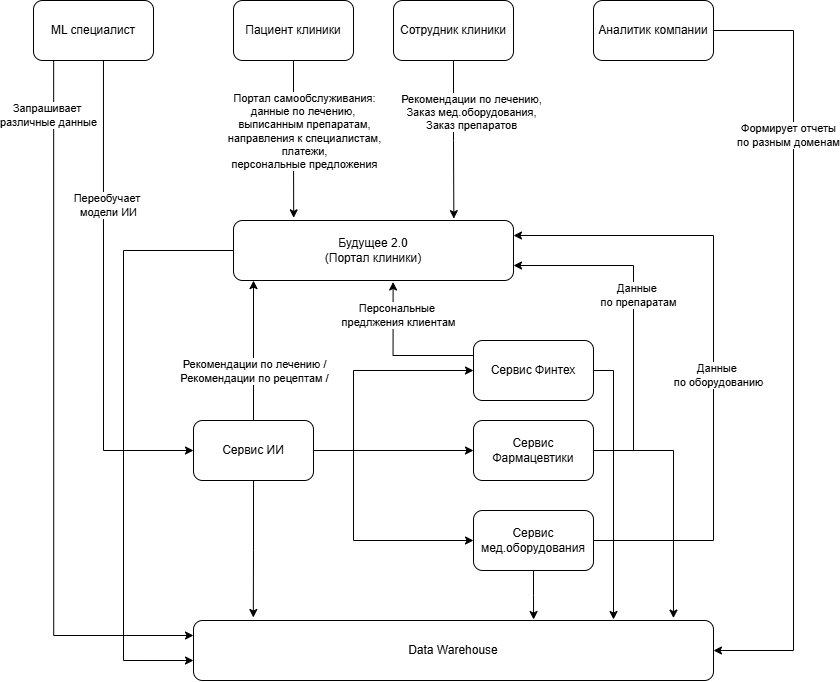

The diagram above was exported from draw.io. Its source (the exported page's mxGraphModel, read from the mxfile embedded in the PNG):
<mxGraphModel dx="2677" dy="934" grid="1" gridSize="10" guides="1" tooltips="1" connect="1" arrows="1" fold="1" page="1" pageScale="1" pageWidth="827" pageHeight="1169" math="0" shadow="0">
  <root>
    <mxCell id="0" />
    <mxCell id="1" parent="0" />
    <mxCell id="lUhLU4R9TQAHSMa_rPg--4" style="edgeStyle=orthogonalEdgeStyle;rounded=0;orthogonalLoop=1;jettySize=auto;html=1;exitX=0;exitY=0.5;exitDx=0;exitDy=0;entryX=0;entryY=0.667;entryDx=0;entryDy=0;entryPerimeter=0;" edge="1" parent="1" source="w_jysRJnu_GX03e_4apo-5" target="lUhLU4R9TQAHSMa_rPg--1">
      <mxGeometry relative="1" as="geometry">
        <mxPoint x="110" y="680" as="targetPoint" />
        <Array as="points">
          <mxPoint x="50" y="270" />
          <mxPoint x="50" y="680" />
        </Array>
      </mxGeometry>
    </mxCell>
    <mxCell id="w_jysRJnu_GX03e_4apo-5" value="Будущее 2.0 &lt;br&gt;(Портал клиники)" style="rounded=1;whiteSpace=wrap;html=1;" parent="1" vertex="1">
      <mxGeometry x="160" y="240" width="280" height="60" as="geometry" />
    </mxCell>
    <mxCell id="w_jysRJnu_GX03e_4apo-6" value="Сервис Финтех" style="rounded=1;whiteSpace=wrap;html=1;" parent="1" vertex="1">
      <mxGeometry x="400" y="360" width="120" height="60" as="geometry" />
    </mxCell>
    <mxCell id="w_jysRJnu_GX03e_4apo-39" style="edgeStyle=orthogonalEdgeStyle;rounded=0;orthogonalLoop=1;jettySize=auto;html=1;exitX=1;exitY=0.5;exitDx=0;exitDy=0;entryX=1;entryY=0.75;entryDx=0;entryDy=0;" parent="1" source="w_jysRJnu_GX03e_4apo-7" target="w_jysRJnu_GX03e_4apo-5" edge="1">
      <mxGeometry relative="1" as="geometry">
        <Array as="points">
          <mxPoint x="560" y="470" />
          <mxPoint x="560" y="285" />
        </Array>
      </mxGeometry>
    </mxCell>
    <mxCell id="lUhLU4R9TQAHSMa_rPg--6" style="edgeStyle=orthogonalEdgeStyle;rounded=0;orthogonalLoop=1;jettySize=auto;html=1;exitX=1;exitY=0.5;exitDx=0;exitDy=0;entryX=0.923;entryY=-0.04;entryDx=0;entryDy=0;entryPerimeter=0;" edge="1" parent="1" source="w_jysRJnu_GX03e_4apo-7" target="lUhLU4R9TQAHSMa_rPg--1">
      <mxGeometry relative="1" as="geometry">
        <mxPoint x="600" y="630" as="targetPoint" />
        <Array as="points">
          <mxPoint x="600" y="470" />
        </Array>
      </mxGeometry>
    </mxCell>
    <mxCell id="w_jysRJnu_GX03e_4apo-7" value="Сервис Фармацевтики" style="rounded=1;whiteSpace=wrap;html=1;" parent="1" vertex="1">
      <mxGeometry x="400" y="440" width="120" height="60" as="geometry" />
    </mxCell>
    <mxCell id="w_jysRJnu_GX03e_4apo-34" style="edgeStyle=orthogonalEdgeStyle;rounded=0;orthogonalLoop=1;jettySize=auto;html=1;exitX=1;exitY=0.5;exitDx=0;exitDy=0;entryX=0;entryY=0.5;entryDx=0;entryDy=0;" parent="1" source="w_jysRJnu_GX03e_4apo-16" target="w_jysRJnu_GX03e_4apo-6" edge="1">
      <mxGeometry relative="1" as="geometry">
        <mxPoint x="440" y="390.0000000000001" as="targetPoint" />
        <Array as="points">
          <mxPoint x="280" y="470" />
          <mxPoint x="280" y="390" />
        </Array>
      </mxGeometry>
    </mxCell>
    <mxCell id="w_jysRJnu_GX03e_4apo-35" style="edgeStyle=orthogonalEdgeStyle;rounded=0;orthogonalLoop=1;jettySize=auto;html=1;exitX=1;exitY=0.5;exitDx=0;exitDy=0;entryX=0;entryY=0.5;entryDx=0;entryDy=0;" parent="1" source="w_jysRJnu_GX03e_4apo-16" target="w_jysRJnu_GX03e_4apo-17" edge="1">
      <mxGeometry relative="1" as="geometry">
        <Array as="points">
          <mxPoint x="280" y="470" />
          <mxPoint x="280" y="560" />
        </Array>
      </mxGeometry>
    </mxCell>
    <mxCell id="w_jysRJnu_GX03e_4apo-36" style="edgeStyle=orthogonalEdgeStyle;rounded=0;orthogonalLoop=1;jettySize=auto;html=1;exitX=1;exitY=0.5;exitDx=0;exitDy=0;entryX=0;entryY=0.5;entryDx=0;entryDy=0;" parent="1" source="w_jysRJnu_GX03e_4apo-16" target="w_jysRJnu_GX03e_4apo-7" edge="1">
      <mxGeometry relative="1" as="geometry" />
    </mxCell>
    <mxCell id="w_jysRJnu_GX03e_4apo-16" value="Сервис ИИ" style="rounded=1;whiteSpace=wrap;html=1;" parent="1" vertex="1">
      <mxGeometry x="120" y="440" width="120" height="60" as="geometry" />
    </mxCell>
    <mxCell id="w_jysRJnu_GX03e_4apo-41" style="edgeStyle=orthogonalEdgeStyle;rounded=0;orthogonalLoop=1;jettySize=auto;html=1;exitX=1;exitY=0.5;exitDx=0;exitDy=0;entryX=1;entryY=0.25;entryDx=0;entryDy=0;" parent="1" source="w_jysRJnu_GX03e_4apo-17" target="w_jysRJnu_GX03e_4apo-5" edge="1">
      <mxGeometry relative="1" as="geometry">
        <Array as="points">
          <mxPoint x="640" y="560" />
          <mxPoint x="640" y="255" />
        </Array>
      </mxGeometry>
    </mxCell>
    <mxCell id="w_jysRJnu_GX03e_4apo-17" value="Сервис мед.оборудования" style="rounded=1;whiteSpace=wrap;html=1;" parent="1" vertex="1">
      <mxGeometry x="400" y="530" width="120" height="60" as="geometry" />
    </mxCell>
    <mxCell id="w_jysRJnu_GX03e_4apo-22" value="Пациент клиники" style="rounded=1;whiteSpace=wrap;html=1;" parent="1" vertex="1">
      <mxGeometry x="160" y="20" width="120" height="60" as="geometry" />
    </mxCell>
    <mxCell id="w_jysRJnu_GX03e_4apo-23" value="Сотрудник клиники" style="rounded=1;whiteSpace=wrap;html=1;" parent="1" vertex="1">
      <mxGeometry x="320" y="20" width="120" height="60" as="geometry" />
    </mxCell>
    <mxCell id="w_jysRJnu_GX03e_4apo-26" style="edgeStyle=orthogonalEdgeStyle;rounded=0;orthogonalLoop=1;jettySize=auto;html=1;exitX=0.5;exitY=0;exitDx=0;exitDy=0;entryX=0.068;entryY=1.001;entryDx=0;entryDy=0;entryPerimeter=0;" parent="1" source="w_jysRJnu_GX03e_4apo-16" target="w_jysRJnu_GX03e_4apo-5" edge="1">
      <mxGeometry relative="1" as="geometry">
        <mxPoint x="179" y="303" as="targetPoint" />
        <Array as="points">
          <mxPoint x="180" y="300" />
        </Array>
      </mxGeometry>
    </mxCell>
    <mxCell id="w_jysRJnu_GX03e_4apo-27" value="Рекомендации по лечению /&lt;div&gt;Рекомендации по рецептам /&lt;br&gt;&lt;/div&gt;" style="edgeLabel;html=1;align=center;verticalAlign=middle;resizable=0;points=[];" parent="1" vertex="1" connectable="0">
      <mxGeometry x="180.00344827586207" y="390" as="geometry" />
    </mxCell>
    <mxCell id="w_jysRJnu_GX03e_4apo-37" style="edgeStyle=orthogonalEdgeStyle;rounded=0;orthogonalLoop=1;jettySize=auto;html=1;exitX=0;exitY=0.25;exitDx=0;exitDy=0;entryX=0.57;entryY=1.025;entryDx=0;entryDy=0;entryPerimeter=0;" parent="1" source="w_jysRJnu_GX03e_4apo-6" target="w_jysRJnu_GX03e_4apo-5" edge="1">
      <mxGeometry relative="1" as="geometry" />
    </mxCell>
    <mxCell id="w_jysRJnu_GX03e_4apo-38" value="Персональные&amp;nbsp;&lt;div&gt;предлжения клиентам&lt;/div&gt;" style="edgeLabel;html=1;align=center;verticalAlign=middle;resizable=0;points=[];" parent="1" vertex="1" connectable="0">
      <mxGeometry x="330.00344827586207" y="340" as="geometry">
        <mxPoint x="-6" y="-6" as="offset" />
      </mxGeometry>
    </mxCell>
    <mxCell id="w_jysRJnu_GX03e_4apo-40" value="Данные&amp;nbsp;&lt;div&gt;по препаратам&lt;/div&gt;" style="edgeLabel;html=1;align=center;verticalAlign=middle;resizable=0;points=[];" parent="1" vertex="1" connectable="0">
      <mxGeometry x="570.0034482758621" y="320" as="geometry">
        <mxPoint x="-6" y="-6" as="offset" />
      </mxGeometry>
    </mxCell>
    <mxCell id="w_jysRJnu_GX03e_4apo-42" value="Данные&amp;nbsp;&lt;div&gt;по оборудованию&lt;/div&gt;" style="edgeLabel;html=1;align=center;verticalAlign=middle;resizable=0;points=[];" parent="1" vertex="1" connectable="0">
      <mxGeometry x="650.0034482758621" y="400" as="geometry">
        <mxPoint x="-6" y="-6" as="offset" />
      </mxGeometry>
    </mxCell>
    <mxCell id="w_jysRJnu_GX03e_4apo-43" style="edgeStyle=orthogonalEdgeStyle;rounded=0;orthogonalLoop=1;jettySize=auto;html=1;exitX=0.5;exitY=1;exitDx=0;exitDy=0;entryX=0.215;entryY=-0.044;entryDx=0;entryDy=0;entryPerimeter=0;" parent="1" source="w_jysRJnu_GX03e_4apo-22" target="w_jysRJnu_GX03e_4apo-5" edge="1">
      <mxGeometry relative="1" as="geometry" />
    </mxCell>
    <mxCell id="w_jysRJnu_GX03e_4apo-44" style="edgeStyle=orthogonalEdgeStyle;rounded=0;orthogonalLoop=1;jettySize=auto;html=1;exitX=0.5;exitY=1;exitDx=0;exitDy=0;entryX=0.787;entryY=-0.031;entryDx=0;entryDy=0;entryPerimeter=0;" parent="1" source="w_jysRJnu_GX03e_4apo-23" target="w_jysRJnu_GX03e_4apo-5" edge="1">
      <mxGeometry relative="1" as="geometry" />
    </mxCell>
    <mxCell id="w_jysRJnu_GX03e_4apo-45" value="&lt;div&gt;Портал самообслуживания:&lt;/div&gt;&lt;div&gt;данные по лечению,&amp;nbsp;&lt;/div&gt;&lt;div&gt;выписанным препаратам,&lt;/div&gt;&lt;div&gt;направления к специалистам,&lt;/div&gt;&lt;div&gt;платежи,&lt;/div&gt;&lt;div&gt;персональные предложения&lt;/div&gt;" style="edgeLabel;html=1;align=center;verticalAlign=middle;resizable=0;points=[];" parent="1" vertex="1" connectable="0">
      <mxGeometry x="230.00344827586207" y="150" as="geometry" />
    </mxCell>
    <mxCell id="w_jysRJnu_GX03e_4apo-47" value="Рекомендации по лечению,&lt;div&gt;Заказ мед.оборудования,&lt;/div&gt;&lt;div&gt;Заказ препаратов&lt;/div&gt;" style="edgeLabel;html=1;align=center;verticalAlign=middle;resizable=0;points=[];" parent="1" vertex="1" connectable="0">
      <mxGeometry x="180.00344827586207" y="340" as="geometry">
        <mxPoint x="217" y="-209" as="offset" />
      </mxGeometry>
    </mxCell>
    <mxCell id="lUhLU4R9TQAHSMa_rPg--1" value="Data Warehouse" style="rounded=1;whiteSpace=wrap;html=1;" vertex="1" parent="1">
      <mxGeometry x="120" y="640" width="520" height="60" as="geometry" />
    </mxCell>
    <mxCell id="lUhLU4R9TQAHSMa_rPg--2" style="edgeStyle=orthogonalEdgeStyle;rounded=0;orthogonalLoop=1;jettySize=auto;html=1;exitX=0.5;exitY=1;exitDx=0;exitDy=0;entryX=0.115;entryY=-0.05;entryDx=0;entryDy=0;entryPerimeter=0;" edge="1" parent="1" source="w_jysRJnu_GX03e_4apo-16" target="lUhLU4R9TQAHSMa_rPg--1">
      <mxGeometry relative="1" as="geometry" />
    </mxCell>
    <mxCell id="lUhLU4R9TQAHSMa_rPg--5" style="edgeStyle=orthogonalEdgeStyle;rounded=0;orthogonalLoop=1;jettySize=auto;html=1;exitX=1;exitY=0.5;exitDx=0;exitDy=0;" edge="1" parent="1" source="w_jysRJnu_GX03e_4apo-6">
      <mxGeometry relative="1" as="geometry">
        <mxPoint x="540" y="639" as="targetPoint" />
        <Array as="points">
          <mxPoint x="540" y="390" />
          <mxPoint x="540" y="639" />
        </Array>
      </mxGeometry>
    </mxCell>
    <mxCell id="lUhLU4R9TQAHSMa_rPg--7" style="edgeStyle=orthogonalEdgeStyle;rounded=0;orthogonalLoop=1;jettySize=auto;html=1;exitX=0.5;exitY=1;exitDx=0;exitDy=0;entryX=0.654;entryY=-0.016;entryDx=0;entryDy=0;entryPerimeter=0;" edge="1" parent="1" source="w_jysRJnu_GX03e_4apo-17" target="lUhLU4R9TQAHSMa_rPg--1">
      <mxGeometry relative="1" as="geometry" />
    </mxCell>
    <mxCell id="lUhLU4R9TQAHSMa_rPg--9" style="edgeStyle=orthogonalEdgeStyle;rounded=0;orthogonalLoop=1;jettySize=auto;html=1;exitX=1;exitY=0.5;exitDx=0;exitDy=0;entryX=1;entryY=0.5;entryDx=0;entryDy=0;" edge="1" parent="1" source="lUhLU4R9TQAHSMa_rPg--8" target="lUhLU4R9TQAHSMa_rPg--1">
      <mxGeometry relative="1" as="geometry">
        <mxPoint x="740" y="660" as="targetPoint" />
        <Array as="points">
          <mxPoint x="720" y="50" />
          <mxPoint x="720" y="670" />
        </Array>
      </mxGeometry>
    </mxCell>
    <mxCell id="lUhLU4R9TQAHSMa_rPg--8" value="Аналитик компании" style="rounded=1;whiteSpace=wrap;html=1;" vertex="1" parent="1">
      <mxGeometry x="520" y="20" width="120" height="60" as="geometry" />
    </mxCell>
    <mxCell id="lUhLU4R9TQAHSMa_rPg--10" value="Формирует отчеты&lt;div&gt;по разным доменам&lt;/div&gt;" style="edgeLabel;html=1;align=center;verticalAlign=middle;resizable=0;points=[];" vertex="1" connectable="0" parent="1">
      <mxGeometry x="720.0034482758621" y="160" as="geometry">
        <mxPoint x="-6" y="-6" as="offset" />
      </mxGeometry>
    </mxCell>
    <mxCell id="lUhLU4R9TQAHSMa_rPg--14" style="edgeStyle=orthogonalEdgeStyle;rounded=0;orthogonalLoop=1;jettySize=auto;html=1;exitX=0.168;exitY=1;exitDx=0;exitDy=0;entryX=0;entryY=0.25;entryDx=0;entryDy=0;exitPerimeter=0;" edge="1" parent="1" source="lUhLU4R9TQAHSMa_rPg--13" target="lUhLU4R9TQAHSMa_rPg--1">
      <mxGeometry relative="1" as="geometry">
        <Array as="points">
          <mxPoint x="-20" y="655" />
        </Array>
      </mxGeometry>
    </mxCell>
    <mxCell id="lUhLU4R9TQAHSMa_rPg--16" style="edgeStyle=orthogonalEdgeStyle;rounded=0;orthogonalLoop=1;jettySize=auto;html=1;exitX=0.583;exitY=0.994;exitDx=0;exitDy=0;entryX=0;entryY=0.5;entryDx=0;entryDy=0;exitPerimeter=0;" edge="1" parent="1" source="lUhLU4R9TQAHSMa_rPg--13" target="w_jysRJnu_GX03e_4apo-16">
      <mxGeometry relative="1" as="geometry">
        <Array as="points">
          <mxPoint x="30" y="470" />
        </Array>
      </mxGeometry>
    </mxCell>
    <mxCell id="lUhLU4R9TQAHSMa_rPg--13" value="ML специалист" style="rounded=1;whiteSpace=wrap;html=1;" vertex="1" parent="1">
      <mxGeometry x="-40" y="20" width="120" height="60" as="geometry" />
    </mxCell>
    <mxCell id="lUhLU4R9TQAHSMa_rPg--15" value="Запрашивает&amp;nbsp;&lt;div&gt;различные данные&lt;/div&gt;" style="edgeLabel;html=1;align=center;verticalAlign=middle;resizable=0;points=[];" vertex="1" connectable="0" parent="1">
      <mxGeometry x="-19.99655172413793" y="140" as="geometry">
        <mxPoint x="-6" y="-6" as="offset" />
      </mxGeometry>
    </mxCell>
    <mxCell id="lUhLU4R9TQAHSMa_rPg--17" value="Переобучает&amp;nbsp;&lt;div&gt;модели ИИ&lt;/div&gt;" style="edgeLabel;html=1;align=center;verticalAlign=middle;resizable=0;points=[];" vertex="1" connectable="0" parent="1">
      <mxGeometry x="40.00344827586207" y="230" as="geometry">
        <mxPoint x="-6" y="-6" as="offset" />
      </mxGeometry>
    </mxCell>
  </root>
</mxGraphModel>